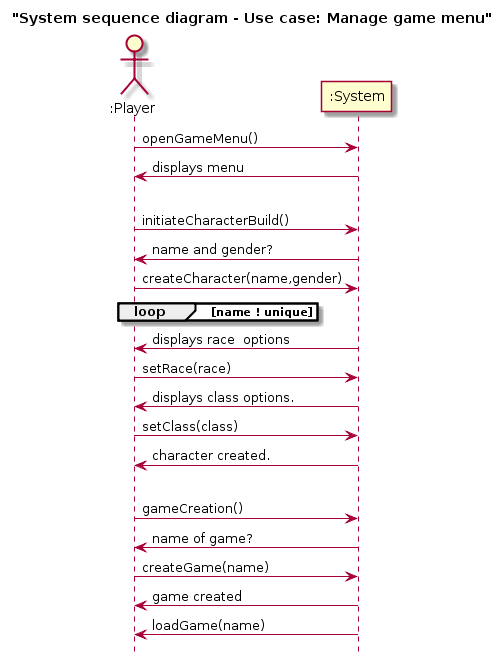

The diagram above was rendered by PlantUML. Its source (embedded in the PNG):
@startuml
title "System sequence diagram - Use case: Manage game menu"
hide footbox


actor ":Player" as player
participant ":System" as system

player->system :openGameMenu()

system->player :displays menu


loop

player->system : initiateCharacterBuild()


system->player : name and gender?
player->system : createCharacter(name,gender)
loop  name ! unique

end


system->player : displays race  options

player->system : setRace(race)

system->player : displays class options.

player->system : setClass(class)

system->player : character created.


loop


player->system :gameCreation()

system->player :name of game?

player->system: createGame(name)

system->player :game created

system->player :loadGame(name)
@enduml